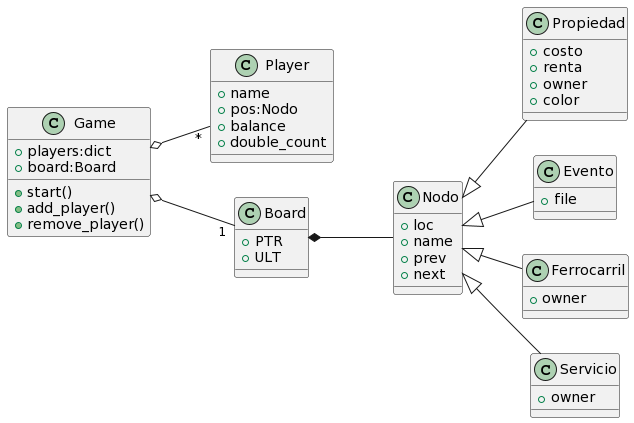

The diagram above was rendered by PlantUML. Its source (embedded in the PNG):
@startuml
left to right direction

class Player{
+name
+pos:Nodo
+balance
+double_count
}
class Game{
+players:dict
+board:Board
+start()
+add_player()
+remove_player()
}
class Board{
+PTR
+ULT
}
class Nodo{
+loc
+name
+prev
+next
}
class Propiedad{
+costo
+renta
+owner
+color
}
class Evento{
+ file
}
class Ferrocarril{
+ owner
}
class Servicio{
+ owner
}
Game o-- "1" Board
Game o-- "*" Player

Board *-- Nodo

Nodo<|-- Evento
Nodo<|-- Propiedad
Nodo<|-- Servicio
Nodo<|-- Ferrocarril
@enduml